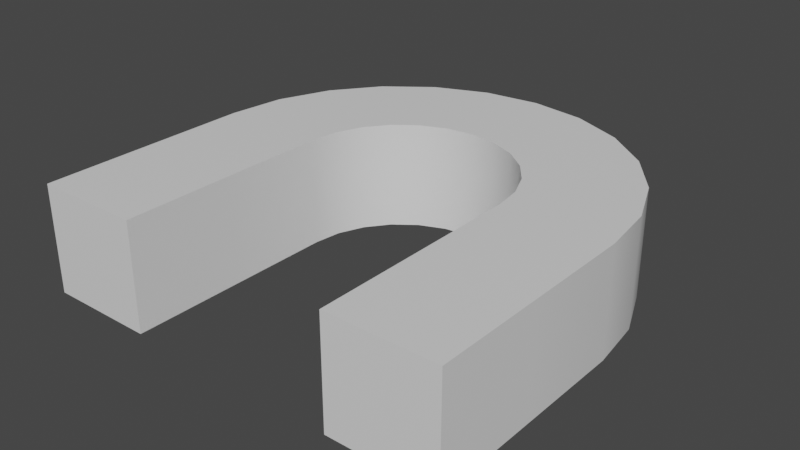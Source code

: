 # Source: Big_Magnet.blend  (saved by Blender 3.3.6; exported with 4.5.12 LTS)
import bpy
from mathutils import Matrix  # noqa: F401  (used for matrix-valued properties, if any)

bpy.ops.wm.read_factory_settings(use_empty=True)
scene = bpy.context.scene
scene.name = 'Scene'

# ---- collections
col_collection = bpy.data.collections.new('Collection'); scene.collection.children.link(col_collection)

# ---- materials (node trees are filled in below, after node groups)
mat_material = bpy.data.materials.new('Material')
mat_material.alpha_threshold = 0.0
mat_material.use_transparent_shadow = False
mat_material.roughness = 0.5
mat_material.line_color = (0.0, 0.0, 0.0, 1.0)
mat_material_001 = bpy.data.materials.new('Material.001')
mat_material_001.use_transparent_shadow = False
mat_material_002 = bpy.data.materials.new('Material.002')
mat_material_002.use_transparent_shadow = False

# ---- node groups
ng_auto_smooth = bpy.data.node_groups.new('Auto Smooth', 'GeometryNodeTree')
_s = ng_auto_smooth.interface.new_socket(name='Geometry', in_out='OUTPUT', socket_type='NodeSocketGeometry')
_s = ng_auto_smooth.interface.new_socket(name='Geometry', in_out='INPUT', socket_type='NodeSocketGeometry')
_s = ng_auto_smooth.interface.new_socket(name='Angle', in_out='INPUT', socket_type='NodeSocketFloat')
_s.subtype = 'ANGLE'
_s.min_value = 0.0
_s.max_value = 3.142
ng_auto_smooth.is_modifier = True
_N = ng_auto_smooth.nodes; _L = ng_auto_smooth.links
n0 = _N.new('NodeGroupOutput'); n0.name = 'Group Output'; n0.location = (480, -100)
n1 = _N.new('NodeGroupInput'); n1.name = 'Group Input'; n1.location = (-420, -300)
n2 = _N.new('NodeGroupInput'); n2.name = 'Group Input.001'; n2.location = (-60, -100)
n3 = _N.new('GeometryNodeSetShadeSmooth'); n3.name = 'Set Shade Smooth'; n3.location = (120, -100)
n3.domain = 'EDGE'
n4 = _N.new('GeometryNodeSetShadeSmooth'); n4.name = 'Set Shade Smooth.001'; n4.location = (300, -100)
n5 = _N.new('GeometryNodeInputMeshEdgeAngle'); n5.name = 'Edge Angle'; n5.location = (-420, -220)
n6 = _N.new('GeometryNodeInputEdgeSmooth'); n6.name = 'Is Edge Smooth'; n6.location = (-60, -160)
n7 = _N.new('GeometryNodeInputShadeSmooth'); n7.name = 'Is Face Smooth'; n7.location = (-240, -340)
n8 = _N.new('FunctionNodeBooleanMath'); n8.name = 'Boolean Math'; n8.location = (-60, -220)
n9 = _N.new('FunctionNodeCompare'); n9.name = 'Compare'; n9.location = (-240, -180)
n9.operation = 'LESS_EQUAL'
_L.new(n5.outputs[0], n9.inputs[0])
_L.new(n4.outputs[0], n0.inputs[0])
_L.new(n1.outputs[1], n9.inputs[1])
_L.new(n9.outputs[0], n8.inputs[0])
_L.new(n7.outputs[0], n8.inputs[1])
_L.new(n2.outputs[0], n3.inputs[0])
_L.new(n6.outputs[0], n3.inputs[1])
_L.new(n3.outputs[0], n4.inputs[0])
_L.new(n8.outputs[0], n3.inputs[2])
n0.is_active_output = True

# ---- material node trees
mat_material.use_nodes = True; mat_material.node_tree.nodes.clear()
_N = mat_material.node_tree.nodes; _L = mat_material.node_tree.links
n0 = _N.new('ShaderNodeOutputMaterial'); n0.name = 'Material Output'; n0.location = (300, 300)
n1 = _N.new('ShaderNodeBsdfPrincipled'); n1.name = 'Principled BSDF'; n1.location = (10, 300)
n1.distribution = 'GGX'
n1.subsurface_method = 'RANDOM_WALK_SKIN'
n1.inputs[3].default_value = 1.45
n1.inputs[27].default_value = (0.0, 0.0, 0.0, 1.0)
n1.inputs[28].default_value = 1.0
_L.new(n1.outputs[0], n0.inputs[0])
n0.is_active_output = True
mat_material_001.use_nodes = True; mat_material_001.node_tree.nodes.clear()
_N = mat_material_001.node_tree.nodes; _L = mat_material_001.node_tree.links
n0 = _N.new('ShaderNodeBsdfPrincipled'); n0.name = 'Principled BSDF'; n0.location = (10, 300)
n0.distribution = 'GGX'
n0.subsurface_method = 'RANDOM_WALK_SKIN'
n0.inputs[3].default_value = 1.45
n0.inputs[27].default_value = (0.0, 0.0, 0.0, 1.0)
n0.inputs[28].default_value = 1.0
n1 = _N.new('ShaderNodeOutputMaterial'); n1.name = 'Material Output'; n1.location = (300, 300)
_L.new(n0.outputs[0], n1.inputs[0])
n1.is_active_output = True
mat_material_002.use_nodes = True; mat_material_002.node_tree.nodes.clear()
_N = mat_material_002.node_tree.nodes; _L = mat_material_002.node_tree.links
n0 = _N.new('ShaderNodeBsdfPrincipled'); n0.name = 'Principled BSDF'; n0.location = (10, 300)
n0.distribution = 'GGX'
n0.subsurface_method = 'RANDOM_WALK_SKIN'
n0.inputs[3].default_value = 1.45
n0.inputs[27].default_value = (0.0, 0.0, 0.0, 1.0)
n0.inputs[28].default_value = 1.0
n1 = _N.new('ShaderNodeOutputMaterial'); n1.name = 'Material Output'; n1.location = (300, 300)
_L.new(n0.outputs[0], n1.inputs[0])
n1.is_active_output = True

# ---- world
world_world = bpy.data.worlds.new('World'); scene.world = world_world
world_world.use_nodes = True; world_world.node_tree.nodes.clear()
_N = world_world.node_tree.nodes; _L = world_world.node_tree.links
n0 = _N.new('ShaderNodeOutputWorld'); n0.name = 'World Output'; n0.location = (300, 300)
n1 = _N.new('ShaderNodeBackground'); n1.name = 'Background'; n1.location = (10, 300)
n1.inputs[0].default_value = (0.05088, 0.05088, 0.05088, 1.0)
_L.new(n1.outputs[0], n0.inputs[0])
n0.is_active_output = True
world_world.color = (0.05088, 0.05088, 0.05088)
world_world.use_sun_shadow = False
world_world.sun_shadow_jitter_overblur = 0.0

# ---- meshes
me_plane = bpy.data.meshes.new('Plane')
me_plane.from_pydata([(-0.1562, -0.1562, 0.0), (0.1562, -0.1562, 0.0), (-0.1562, 0.1562, 0.0), (0.1562, 0.1562, 0.0), (-0.1562, -0.1668, 0.07976), (0.1563, -0.1668, 0.07976), (-0.1562, 0.1351, 0.1606), (0.1563, 0.1351, 0.1606), (-0.1562, -0.1975, 0.1541), (0.1563, -0.1975, 0.1541), (-0.1562, 0.0731, 0.3103), (0.1563, 0.0731, 0.3103), (-0.1562, -0.2465, 0.2179), (0.1563, -0.2465, 0.2179), (-0.1562, -0.02554, 0.4389), (0.1563, -0.02554, 0.4389), (-0.1562, -0.3103, 0.2669), (0.1563, -0.3103, 0.2669), (-0.1562, -0.1541, 0.5375), (0.1563, -0.1541, 0.5375), (-0.1562, -0.3847, 0.2977), (0.1563, -0.3847, 0.2977), (-0.1562, -0.3038, 0.5995), (0.1563, -0.3038, 0.5995), (-0.1562, -0.4644, 0.3082), (0.1563, -0.4644, 0.3082), (-0.1562, -0.4644, 0.6207), (0.1563, -0.4644, 0.6207), (-0.1563, -0.1668, -0.07976), (0.1562, -0.1668, -0.07976), (-0.1563, 0.1351, -0.1606), (0.1562, 0.1351, -0.1606), (-0.1563, -0.1975, -0.1541), (0.1562, -0.1975, -0.1541), (-0.1563, 0.0731, -0.3103), (0.1562, 0.0731, -0.3103), (-0.1563, -0.2465, -0.2179), (0.1562, -0.2465, -0.2179), (-0.1563, -0.02554, -0.4389), (0.1562, -0.02554, -0.4389), (-0.1563, -0.3103, -0.2669), (0.1562, -0.3103, -0.2669), (-0.1563, -0.1541, -0.5375), (0.1562, -0.1541, -0.5375), (-0.1563, -0.3847, -0.2977), (0.1562, -0.3847, -0.2977), (-0.1563, -0.3038, -0.5995), (0.1562, -0.3038, -0.5995), (-0.1563, -0.4644, -0.3082), (0.1562, -0.4644, -0.3082), (-0.1563, -0.4644, -0.6207), (0.1562, -0.4644, -0.6207), (-0.1562, -1.089, 0.6207), (-0.1562, -1.089, 0.3082), (0.1563, -1.089, 0.3082), (0.1563, -1.089, 0.6207), (-0.1563, -1.089, -0.6207), (-0.1563, -1.089, -0.3082), (0.1562, -1.089, -0.3082), (0.1562, -1.089, -0.6207), (-0.1562, -0.7769, 0.6207), (0.1563, -0.7769, 0.6207), (0.1563, -0.7769, 0.3082), (-0.1562, -0.7769, 0.3082), (0.1562, -0.7769, -0.6207), (-0.1563, -0.7769, -0.6207), (-0.1563, -0.7769, -0.3082), (0.1562, -0.7769, -0.3082)], [], [(3, 1, 29, 31), (7, 6, 10, 11), (2, 0, 4, 6), (3, 2, 6, 7), (0, 1, 5, 4), (1, 3, 7, 5), (9, 11, 15, 13), (4, 5, 9, 8), (5, 7, 11, 9), (6, 4, 8, 10), (13, 15, 19, 17), (10, 8, 12, 14), (11, 10, 14, 15), (8, 9, 13, 12), (19, 18, 22, 23), (14, 12, 16, 18), (15, 14, 18, 19), (12, 13, 17, 16), (21, 23, 27, 25), (16, 17, 21, 20), (17, 19, 23, 21), (18, 16, 20, 22), (67, 66, 57, 58), (22, 20, 24, 26), (23, 22, 26, 27), (20, 21, 25, 24), (30, 31, 35, 34), (0, 2, 30, 28), (2, 3, 31, 30), (1, 0, 28, 29), (35, 33, 37, 39), (29, 28, 32, 33), (31, 29, 33, 35), (28, 30, 34, 32), (39, 37, 41, 43), (32, 34, 38, 36), (34, 35, 39, 38), (33, 32, 36, 37), (42, 43, 47, 46), (36, 38, 42, 40), (38, 39, 43, 42), (37, 36, 40, 41), (47, 45, 49, 51), (41, 40, 44, 45), (43, 41, 45, 47), (40, 42, 46, 44), (65, 64, 59, 56), (44, 46, 50, 48), (46, 47, 51, 50), (45, 44, 48, 49), (53, 54, 55, 52), (57, 56, 59, 58), (61, 60, 52, 55), (63, 62, 54, 53), (64, 67, 58, 59), (66, 65, 56, 57), (62, 61, 55, 54), (60, 63, 53, 52), (26, 24, 63, 60), (25, 27, 61, 62), (24, 25, 62, 63), (27, 26, 60, 61), (48, 50, 65, 66), (51, 49, 67, 64), (50, 51, 64, 65), (49, 48, 66, 67)])
me_plane.polygons.foreach_set('use_smooth', [True] * 66)
me_plane.polygons.foreach_set('material_index', [0, 0, 0, 0, 0, 0, 0, 0, 0, 0, 0, 0, 0, 0, 0, 0, 0, 0, 0, 0, 0, 0, 2, 0, 0, 0, 0, 0, 0, 0, 0, 0, 0, 0, 0, 0, 0, 0, 0, 0, 0, 0, 0, 0, 0, 0, 2, 0, 0, 0, 1, 2, 1, 1, 2, 2, 1, 1, 0, 0, 0, 0, 0, 0, 0, 0])
_uv = me_plane.uv_layers.new(name='UVMap')
_uv.uv.foreach_set('vector', [0.4302, 0.004273, 0.4472, 0.1641, 0.3996, 0.1663, 0.3769, 0.00956, 0.5291, 0.6076, 0.5199, 0.5053, 0.5709, 0.4997, 0.5839, 0.6008, 0.4682, 0.509, 0.4557, 0.3545, 0.5027, 0.3529, 0.5199, 0.5053, 0.4736, 0.6127, 0.4682, 0.509, 0.5199, 0.5053, 0.5291, 0.6076, 0.4557, 0.3545, 0.4472, 0.1641, 0.4952, 0.1629, 0.5027, 0.3529, 0.4472, 0.1641, 0.4302, 0.004273, 0.4845, 0.001038, 0.4952, 0.1629, 0.543, 0.1629, 0.5401, 0.0001424, 0.5974, 0.002256, 0.5901, 0.1643, 0.5027, 0.3529, 0.4952, 0.1629, 0.543, 0.1629, 0.5492, 0.3507, 0.4952, 0.1629, 0.4845, 0.001038, 0.5401, 0.0001424, 0.543, 0.1629, 0.5199, 0.5053, 0.5027, 0.3529, 0.5492, 0.3507, 0.5709, 0.4997, 0.5901, 0.1643, 0.5974, 0.002256, 0.6567, 0.008598, 0.6361, 0.1675, 0.5709, 0.4997, 0.5492, 0.3507, 0.5947, 0.3479, 0.6214, 0.492, 0.5839, 0.6008, 0.5709, 0.4997, 0.6214, 0.492, 0.6382, 0.5922, 0.5492, 0.3507, 0.543, 0.1629, 0.5901, 0.1643, 0.5947, 0.3479, 0.6923, 0.5818, 0.6714, 0.482, 0.7212, 0.4691, 0.7463, 0.5694, 0.6214, 0.492, 0.5947, 0.3479, 0.6387, 0.3445, 0.6714, 0.482, 0.6382, 0.5922, 0.6214, 0.492, 0.6714, 0.482, 0.6923, 0.5818, 0.5947, 0.3479, 0.5901, 0.1643, 0.6361, 0.1675, 0.6387, 0.3445, 0.68, 0.1728, 0.7179, 0.02117, 0.7812, 0.04379, 0.7211, 0.1806, 0.6387, 0.3445, 0.6361, 0.1675, 0.68, 0.1728, 0.6808, 0.3401, 0.6361, 0.1675, 0.6567, 0.008598, 0.7179, 0.02117, 0.68, 0.1728, 0.6714, 0.482, 0.6387, 0.3445, 0.6808, 0.3401, 0.7212, 0.4691, 0.5216, 0.9999, 0.3831, 0.8772, 0.5183, 0.8384, 0.5584, 0.8823, 0.7212, 0.4691, 0.6808, 0.3401, 0.72, 0.3341, 0.7722, 0.4526, 0.7463, 0.5694, 0.7212, 0.4691, 0.7722, 0.4526, 0.8005, 0.555, 0.6808, 0.3401, 0.68, 0.1728, 0.7211, 0.1806, 0.72, 0.3341, 0.4158, 0.5107, 0.4172, 0.6158, 0.3597, 0.6169, 0.3629, 0.5103, 0.4557, 0.3545, 0.4682, 0.509, 0.4158, 0.5107, 0.4087, 0.3555, 0.4682, 0.509, 0.4736, 0.6127, 0.4172, 0.6158, 0.4158, 0.5107, 0.4472, 0.1641, 0.4557, 0.3545, 0.4087, 0.3555, 0.3996, 0.1663, 0.3245, 0.01691, 0.3527, 0.1694, 0.3069, 0.1734, 0.2726, 0.02662, 0.3996, 0.1663, 0.4087, 0.3555, 0.3619, 0.3557, 0.3527, 0.1694, 0.3769, 0.00956, 0.3996, 0.1663, 0.3527, 0.1694, 0.3245, 0.01691, 0.4087, 0.3555, 0.4158, 0.5107, 0.3629, 0.5103, 0.3619, 0.3557, 0.2726, 0.02662, 0.3069, 0.1734, 0.2628, 0.1786, 0.2213, 0.0393, 0.3619, 0.3557, 0.3629, 0.5103, 0.3094, 0.5074, 0.316, 0.355, 0.3629, 0.5103, 0.3597, 0.6169, 0.301, 0.6155, 0.3094, 0.5074, 0.3527, 0.1694, 0.3619, 0.3557, 0.316, 0.355, 0.3069, 0.1734, 0.2552, 0.5016, 0.2412, 0.6111, 0.1803, 0.6036, 0.1998, 0.4922, 0.316, 0.355, 0.3094, 0.5074, 0.2552, 0.5016, 0.2714, 0.3531, 0.3094, 0.5074, 0.301, 0.6155, 0.2412, 0.6111, 0.2552, 0.5016, 0.3069, 0.1734, 0.316, 0.355, 0.2714, 0.3531, 0.2628, 0.1786, 0.1706, 0.05597, 0.2209, 0.1851, 0.1821, 0.1936, 0.1207, 0.07824, 0.2628, 0.1786, 0.2714, 0.3531, 0.2287, 0.3498, 0.2209, 0.1851, 0.2213, 0.0393, 0.2628, 0.1786, 0.2209, 0.1851, 0.1706, 0.05597, 0.2714, 0.3531, 0.2552, 0.5016, 0.1998, 0.4922, 0.2287, 0.3498, 0.4519, 0.672, 0.6791, 0.6172, 0.6835, 0.838, 0.5583, 0.7938, 0.2287, 0.3498, 0.1998, 0.4922, 0.1412, 0.478, 0.1884, 0.3444, 0.1998, 0.4922, 0.1803, 0.6036, 0.1189, 0.5937, 0.1412, 0.478, 0.2209, 0.1851, 0.2287, 0.3498, 0.1884, 0.3444, 0.1821, 0.1936, 0.2213, 0.7824, 0.1767, 0.7424, 0.2209, 0.6172, 0.2653, 0.7423, 0.5183, 0.8384, 0.5583, 0.7938, 0.6835, 0.838, 0.5584, 0.8823, 0.3828, 0.6172, 0.3828, 0.7791, 0.2653, 0.7423, 0.2209, 0.6172, 0.2601, 0.9176, 0.05492, 0.8488, 0.1767, 0.7424, 0.2213, 0.7824, 0.6835, 0.9999, 0.5216, 0.9999, 0.5584, 0.8823, 0.6835, 0.838, 0.3831, 0.8772, 0.4519, 0.672, 0.5583, 0.7938, 0.5183, 0.8384, 0.05492, 0.8488, 0.0001424, 0.6216, 0.2209, 0.6172, 0.1767, 0.7424, 0.3828, 0.7791, 0.2601, 0.9176, 0.2213, 0.7824, 0.2653, 0.7423, 0.7722, 0.4526, 0.72, 0.3341, 0.8511, 0.321, 0.8739, 0.4233, 0.7211, 0.1806, 0.7812, 0.04379, 0.9032, 0.08556, 0.8614, 0.2075, 0.72, 0.3341, 0.7211, 0.1806, 0.8614, 0.2075, 0.8511, 0.321, 0.8005, 0.555, 0.7722, 0.4526, 0.8739, 0.4233, 0.9032, 0.526, 0.1884, 0.3444, 0.1412, 0.478, 0.02286, 0.4522, 0.05054, 0.3293, 0.1207, 0.07824, 0.1821, 0.1936, 0.05199, 0.2157, 0.02169, 0.1149, 0.1412, 0.478, 0.1189, 0.5937, 0.0001424, 0.571, 0.02286, 0.4522, 0.1821, 0.1936, 0.1884, 0.3444, 0.05054, 0.3293, 0.05199, 0.2157])
me_plane.materials.append(mat_material)
me_plane.materials.append(mat_material_001)
me_plane.materials.append(mat_material_002)
me_plane.update()

# ---- objects
ob_plane = bpy.data.objects.new('Plane', me_plane)

# ---- transforms, parenting, visibility, modifiers, constraints
ob_plane.location = (0.0, 0.0, 0.0)
ob_plane.rotation_euler = (-1.344e-07, 1.571, 0.0)
_m = ob_plane.modifiers.new('Auto Smooth', 'NODES')
_m.node_group = ng_auto_smooth
_gi = [s.identifier for s in ng_auto_smooth.interface.items_tree if s.item_type == 'SOCKET' and s.in_out == 'INPUT']
_m[_gi[1]] = 0.5236  # Angle

# ---- collection membership
col_collection.objects.link(ob_plane)

# ---- scene / render settings (as saved in the file)
scene.frame_start = 1; scene.frame_end = 250; scene.frame_set(1)
scene.render.engine = 'BLENDER_EEVEE_NEXT'
scene.cycles.sampling_pattern = 'TABULATED_SOBOL'
scene.cycles.use_light_tree = False
scene.view_settings.view_transform = 'Filmic'
bpy.context.view_layer.update()

# ---- added for rendering (the .blend has no active camera and no usable light): camera, sun
cam_auto = bpy.data.cameras.new('AutoCamera')
cam_auto.lens = 50.0
cam_auto.sensor_width = 36.0
cam_auto.clip_end = 1000.0
ob_auto_camera = bpy.data.objects.new('AutoCamera', cam_auto)
scene.collection.objects.link(ob_auto_camera)
ob_auto_camera.location = (1.65255, -2.44964, 1.32204)
ob_auto_camera.rotation_euler = (1.09748, -7.21219e-08, 0.694738)
scene.camera = ob_auto_camera
light_auto_sun = bpy.data.lights.new('AutoSun', 'SUN')
light_auto_sun.energy = 3.0
light_auto_sun.angle = 0.0523599
ob_auto_sun = bpy.data.objects.new('AutoSun', light_auto_sun)
scene.collection.objects.link(ob_auto_sun)
ob_auto_sun.rotation_euler = (0.872665, 0.174533, 0.523599)
bpy.context.view_layer.update()
